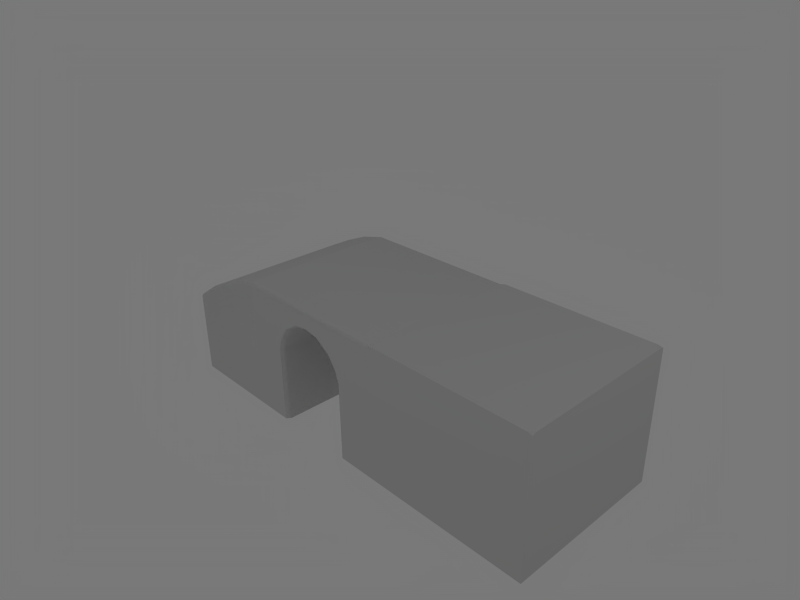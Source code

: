 # Source: Bridge.blend  (saved by Blender 2.49.0; exported with 4.5.12 LTS)
import bpy
from mathutils import Matrix  # noqa: F401  (used for matrix-valued properties, if any)

bpy.ops.wm.read_factory_settings(use_empty=True)
scene = bpy.context.scene
scene.name = 'Scene'

# ---- collections
col_collection_1 = bpy.data.collections.new('Collection 1'); scene.collection.children.link(col_collection_1)

# ---- materials (node trees are filled in below, after node groups)
mat_bridge = bpy.data.materials.new('Bridge')
mat_bridge.alpha_threshold = 0.0
mat_bridge.roughness = 0.5
mat_bridge.specular_intensity = 0.3195
mat_bridge.line_color = (0.0, 0.0, 0.0, 1.0)

# ---- material node trees

# ---- world
world_world = bpy.data.worlds.new('World'); scene.world = world_world
world_world.color = (0.4721, 0.4721, 0.4721)
world_world.use_sun_shadow = False
world_world.sun_shadow_jitter_overblur = 0.0
world_world.cycles.sampling_method = 'MANUAL'
world_world.cycles.sample_map_resolution = 256

# ---- cameras
cam_camera = bpy.data.cameras.new('Camera')
cam_camera.passepartout_alpha = 0.2
cam_camera.clip_end = 100.0
cam_camera.lens = 35.0
cam_camera.ortho_scale = 7.314
cam_camera.show_passepartout = False
cam_camera.show_safe_areas = True
cam_camera.dof.focus_distance = 0.0
cam_camera.dof.aperture_fstop = 128.0

# ---- lights
light_spot_001 = bpy.data.lights.new('Spot.001', 'POINT')
light_spot_001.transmission_factor = 0.0
light_spot_001.cutoff_distance = 30.0
light_spot_001.energy = 292.7
light_spot_001.shadow_buffer_clip_start = 1.001
light_spot_001.shadow_soft_size = 1.0
light_spot_001.shadow_maximum_resolution = 0.006
light_spot_001.use_absolute_resolution = True
light_spot_001.cycles.use_multiple_importance_sampling = False
light_spot = bpy.data.lights.new('Spot', 'POINT')
light_spot.transmission_factor = 0.0
light_spot.cutoff_distance = 30.0
light_spot.energy = 112.3
light_spot.shadow_buffer_clip_start = 1.001
light_spot.shadow_soft_size = 1.0
light_spot.shadow_maximum_resolution = 0.006
light_spot.use_absolute_resolution = True
light_spot.cycles.use_multiple_importance_sampling = False

# ---- meshes
me_bridge_start = bpy.data.meshes.new('Bridge_start')
me_bridge_start.from_pydata([(-0.2375, 0.3922, -2.282e-07), (-0.2375, 0.4113, -0.01864), (-0.2375, -0.3922, -2.282e-07), (-0.2375, -0.4113, -0.01864), (-0.2375, 0.4167, -1.336), (-0.2375, 0.4167, -0.0478), (-0.2375, -0.4167, -1.336), (-0.2375, -0.4167, -0.0478), (0.8886, 0.4167, -1.336), (0.8886, -0.4167, -1.336), (0.8886, 0.3922, 0.5956), (0.8886, 0.4113, 0.5777), (0.8886, -0.4113, 0.5777), (0.8886, -0.3922, 0.5956), (0.8886, -0.4167, 0.5486), (0.8886, 0.4167, 0.5486), (0.08411, 0.3922, 0.2171), (0.08411, -0.4167, 0.1701), (0.08411, 0.4113, 0.1993), (0.08411, -0.3922, 0.2171), (0.08411, -0.4113, 0.1993), (0.08411, 0.4167, -1.336), (0.08411, 0.4167, 0.1701), (0.08411, -0.4167, -1.336), (1.25, 0.4167, -1.336), (1.25, 0.3922, 0.6913), (1.25, -0.3922, 0.6913), (1.25, 0.4113, 0.6735), (1.25, -0.4113, 0.6735), (1.25, 0.4167, 0.6443), (1.25, -0.4167, 0.6443), (1.25, -0.4167, -1.336), (0.4863, 0.4167, -1.336), (0.4863, 0.3922, 0.4205), (0.4863, 0.4113, 0.4027), (0.4863, -0.4113, 0.4027), (0.4863, -0.3922, 0.4205), (0.4863, -0.4167, 0.3735), (0.4863, 0.4167, 0.3735), (0.4863, -0.4167, -1.336)], [], [(0, 2, 19, 16), (18, 22, 5, 1), (17, 20, 3, 7), (1, 0, 16, 18), (20, 19, 2, 3), (22, 21, 4, 5), (23, 17, 7, 6), (25, 10, 13, 26), (29, 15, 11, 27), (28, 12, 14, 30), (27, 11, 10, 25), (26, 13, 12, 28), (24, 8, 15, 29), (30, 14, 9, 31), (10, 33, 36, 13), (33, 16, 19, 36), (15, 38, 34, 11), (38, 22, 18, 34), (12, 35, 37, 14), (35, 20, 17, 37), (11, 34, 33, 10), (34, 18, 16, 33), (13, 36, 35, 12), (36, 19, 20, 35), (8, 32, 38, 15), (32, 21, 22, 38), (14, 37, 39, 9), (37, 17, 23, 39)])
me_bridge_start.polygons.foreach_set('use_smooth', [True] * 28)
_uv = me_bridge_start.uv_layers.new(name='UVTex')
_uv.uv.foreach_set('vector', [-0.3215, 2.872, -0.3215, 1.387, 0.004939, 1.388, 0.004922, 2.871, -0.005192, 2.917, -0.02186, 2.966, -0.3517, 2.966, -0.3332, 2.918, -0.02184, 1.293, -0.005175, 1.341, -0.3332, 1.34, -0.3517, 1.293, -0.3332, 2.918, -0.3215, 2.872, 0.004922, 2.871, -0.005192, 2.917, -0.005175, 1.341, 0.004939, 1.388, -0.3215, 1.387, -0.3332, 1.34, 1.852, -0.6023, 1.852, -1.999, 2.15, -1.999, 2.15, -0.8036, -0.3814, -1.999, -0.3814, -0.6022, -0.6786, -0.8036, -0.6786, -1.999, 1.659, 2.872, 1.24, 2.871, 1.24, 1.388, 1.659, 1.387, 1.645, 2.976, 1.222, 2.972, 1.233, 2.919, 1.654, 2.921, 1.654, 1.338, 1.233, 1.34, 1.222, 1.287, 1.645, 1.283, 1.654, 2.921, 1.233, 2.919, 1.24, 2.871, 1.659, 2.872, 1.659, 1.387, 1.24, 1.388, 1.233, 1.34, 1.654, 1.338, 0.7753, -1.999, 1.109, -1.999, 1.109, -0.2526, 0.7753, -0.1642, 0.6957, -0.1641, 0.3618, -0.2526, 0.3618, -1.999, 0.6957, -1.999, 1.24, 2.871, 0.7638, 2.871, 0.7482, 1.387, 1.24, 1.388, 0.7638, 2.871, 0.004922, 2.871, 0.004939, 1.388, 0.7482, 1.387, 1.222, 2.972, 0.755, 2.97, 0.7633, 2.919, 1.233, 2.919, 0.755, 2.97, -0.02186, 2.966, -0.005192, 2.917, 0.7633, 2.919, 1.233, 1.34, 0.7397, 1.34, 0.7256, 1.289, 1.222, 1.287, 0.7397, 1.34, -0.005175, 1.341, -0.02184, 1.293, 0.7256, 1.289, 1.233, 2.919, 0.7633, 2.919, 0.7638, 2.871, 1.24, 2.871, 0.7633, 2.919, -0.005192, 2.917, 0.004922, 2.871, 0.7638, 2.871, 1.24, 1.388, 0.7482, 1.387, 0.7397, 1.34, 1.233, 1.34, 0.7482, 1.387, 0.004939, 1.388, -0.005175, 1.341, 0.7397, 1.34, 1.109, -1.999, 1.481, -1.999, 1.481, -0.4144, 1.109, -0.2526, 1.481, -1.999, 1.852, -1.999, 1.852, -0.6023, 1.481, -0.4144, 0.3618, -0.2526, -0.009834, -0.4143, -0.00983, -1.999, 0.3618, -1.999, -0.009834, -0.4143, -0.3814, -0.6022, -0.3814, -1.999, -0.00983, -1.999])
_uv.active_render = True
_uv = me_bridge_start.uv_layers.new(name='UVTex.001')
_uv.uv.foreach_set('vector', [0.01243, 0.5061, 0.01244, 0.4387, 0.03944, 0.4387, 0.03944, 0.5061, 0.0259, 0.6504, 0.0124, 0.6503, 0.0124, 0.6453, 0.02591, 0.6453, 0.03944, 0.3644, 0.03944, 0.3669, 0.01244, 0.3669, 0.01244, 0.3644, 0.01241, 0.6409, 0.02591, 0.6409, 0.02591, 0.6453, 0.0124, 0.6453, 0.03944, 0.3691, 0.03944, 0.3713, 0.01244, 0.3713, 0.01244, 0.3691, 0.02573, 0.7847, 0.01222, 0.7847, 0.01228, 0.753, 0.02579, 0.753, 0.03932, 0.2434, 0.03935, 0.2592, 0.01235, 0.2593, 0.01232, 0.2434, 0.03944, 0.3713, 0.03944, 0.4387, 0.01244, 0.4387, 0.01244, 0.3713, 0.03941, 0.6504, 0.0259, 0.6504, 0.02591, 0.6453, 0.03942, 0.6454, 0.03944, 0.3618, 0.03944, 0.3644, 0.01244, 0.3644, 0.01244, 0.3619, 0.03942, 0.6454, 0.02591, 0.6453, 0.02591, 0.6409, 0.03942, 0.6409, 0.03944, 0.3669, 0.03944, 0.3691, 0.01244, 0.3691, 0.01244, 0.3669, 0.03884, 0.9854, 0.02573, 0.7847, 0.0259, 0.6504, 0.03941, 0.6504, 0.03929, 0.2275, 0.03932, 0.2434, 0.01232, 0.2434, 0.01229, 0.2276, 0.03944, 0.4387, 0.03944, 0.4724, 0.01243, 0.4724, 0.01244, 0.4387, 0.03944, 0.4724, 0.03944, 0.5061, 0.01243, 0.5061, 0.01243, 0.4724, 0.0259, 0.6504, 0.01915, 0.6504, 0.01916, 0.6453, 0.02591, 0.6453, 0.01915, 0.6504, 0.0124, 0.6503, 0.0124, 0.6453, 0.01916, 0.6453, 0.03944, 0.3644, 0.03944, 0.3656, 0.01244, 0.3656, 0.01244, 0.3644, 0.03944, 0.3656, 0.03944, 0.3669, 0.01244, 0.3669, 0.01244, 0.3656, 0.02591, 0.6453, 0.01916, 0.6453, 0.01916, 0.6409, 0.02591, 0.6409, 0.01916, 0.6453, 0.0124, 0.6453, 0.01241, 0.6409, 0.01916, 0.6409, 0.03944, 0.3691, 0.03944, 0.3702, 0.01244, 0.3702, 0.01244, 0.3691, 0.03944, 0.3702, 0.03944, 0.3713, 0.01244, 0.3713, 0.01244, 0.3702, 0.02573, 0.7847, 0.01856, 0.9854, 0.01908, 0.7213, 0.0259, 0.6504, 0.01856, 0.9854, 0.01222, 0.7847, 0.01228, 0.753, 0.01908, 0.7213, 0.03932, 0.2434, 0.03933, 0.2513, 0.01234, 0.2514, 0.01232, 0.2434, 0.03933, 0.2513, 0.03935, 0.2592, 0.01235, 0.2593, 0.01234, 0.2514])
me_bridge_start.materials.append(mat_bridge)
me_bridge_start.use_remesh_preserve_volume = False
me_bridge_start.use_remesh_preserve_attributes = False
me_bridge_start.use_mirror_vertex_groups = False
me_bridge_start.update()
me_bridge_mid = bpy.data.meshes.new('Bridge_mid')
me_bridge_mid.from_pydata([(0.4583, -0.4167, 0.2248), (0.4583, 0.4167, 0.2248), (-0.4583, -0.4167, 0.2248), (-0.4583, 0.4167, 0.2248), (0.7238, -0.4113, 0.6735), (0.7238, 0.4113, 0.6735), (-0.7238, -0.4113, 0.6735), (-0.7238, 0.4113, 0.6735), (0.0, -0.4167, 0.4146), (0.0, 0.4167, 0.4146), (0.0, -0.4113, 0.6735), (0.0, 0.4113, 0.6735), (1.09, -0.4113, 0.6735), (1.09, 0.4113, 0.6735), (-1.09, -0.4113, 0.6735), (-1.09, 0.4113, 0.6735), (1.09, -0.4167, 0.2248), (1.09, 0.4167, 0.2248), (-1.09, -0.4167, 0.2248), (-1.09, 0.4167, 0.2248), (1.09, -0.4167, -0.1502), (1.09, 0.4167, -0.1502), (-1.09, -0.4167, -0.1502), (-1.09, 0.4167, -0.1502), (0.648, -0.4167, -0.1502), (0.648, 0.4167, -0.1502), (-0.648, -0.4167, -0.1502), (-0.648, 0.4167, -0.1502), (0.2192, -0.4167, 0.3811), (0.2192, 0.4167, 0.3811), (-0.2192, -0.4167, 0.3811), (-0.2192, 0.4167, 0.3811), (0.292, -0.4113, 0.6735), (0.292, 0.4113, 0.6735), (-0.292, -0.4113, 0.6735), (-0.292, 0.4113, 0.6735), (1.09, -0.4167, 0.03733), (1.09, 0.4167, 0.03733), (-1.09, -0.4167, 0.03733), (-1.09, 0.4167, 0.03733), (0.5877, -0.4167, 0.03733), (0.5877, 0.4167, 0.03733), (-0.5877, -0.4167, 0.03733), (-0.5877, 0.4167, 0.03733), (1.25, -0.4167, 0.03733), (1.25, 0.4167, 0.03733), (-1.25, -0.4167, 0.03733), (-1.25, 0.4167, 0.03733), (1.25, -0.4167, -0.1502), (1.25, 0.4167, -0.1502), (-1.25, -0.4167, -0.1502), (-1.25, 0.4167, -0.1502), (1.25, -0.4167, 0.2248), (1.25, 0.4167, 0.2248), (-1.25, -0.4167, 0.2248), (-1.25, 0.4167, 0.2248), (1.25, -0.4113, 0.6735), (1.25, 0.4113, 0.6735), (-1.25, -0.4113, 0.6735), (-1.25, 0.4113, 0.6735), (0.4167, 0.3922, 0.2248), (-0.4167, -0.3922, 0.2248), (-0.4167, 0.3922, 0.2248), (0.7238, 0.3922, 0.6913), (-0.7238, -0.3922, 0.6913), (-0.7238, 0.3922, 0.6913), (0.0, 0.3922, 0.3795), (0.0, -0.3922, 0.6913), (0.0, 0.3922, 0.6913), (1.09, -0.3922, 0.6913), (1.09, 0.3922, 0.6913), (-1.09, 0.3922, 0.6913), (0.6063, -0.3922, -0.1502), (0.6063, 0.3922, -0.1502), (-0.6063, -0.3922, -0.1502), (-0.6063, 0.3922, -0.1502), (0.2083, -0.3922, 0.3438), (0.2083, 0.3922, 0.3438), (-0.2083, -0.3922, 0.3438), (-0.2083, 0.3922, 0.3438), (0.292, -0.3922, 0.6913), (0.292, 0.3922, 0.6913), (-0.292, 0.3922, 0.6913), (0.546, -0.3922, 0.03733), (0.546, 0.3922, 0.03733), (-0.546, -0.3922, 0.03733), (-0.546, 0.3922, 0.03733), (1.25, -0.3922, 0.6913), (1.25, 0.3922, 0.6913), (-1.25, 0.3922, 0.6913), (0.7238, -0.4167, 0.6443), (0.7238, 0.4167, 0.6443), (-0.7238, -0.4167, 0.6443), (-0.7238, 0.4167, 0.6443), (0.0, -0.4167, 0.6544), (0.0, 0.4167, 0.6544), (1.09, -0.4167, 0.6443), (1.09, 0.4167, 0.6443), (-1.09, -0.4167, 0.6443), (-1.09, 0.4167, 0.6443), (0.292, -0.4167, 0.652), (0.292, 0.4167, 0.652), (-0.292, -0.4167, 0.652), (-0.292, 0.4167, 0.652), (1.25, -0.4167, 0.6443), (1.25, 0.4167, 0.6443), (-1.25, -0.4167, 0.6443), (-1.25, 0.4167, 0.6443), (0.6509, -0.4167, -1.336), (0.6509, 0.4167, -1.336), (-0.6509, -0.4167, -1.336), (-0.6509, 0.4167, -1.336), (1.09, -0.4167, -1.336), (1.09, 0.4167, -1.336), (-1.09, -0.4167, -1.336), (-1.09, 0.4167, -1.336), (1.25, -0.4167, -1.336), (1.25, 0.4167, -1.336), (-1.25, -0.4167, -1.336), (-1.25, 0.4167, -1.336), (0.6093, -0.3922, -1.336), (0.6093, 0.3922, -1.336), (-0.6093, -0.3922, -1.336), (-0.6093, 0.3922, -1.336), (0.9002, -0.4167, -0.1502), (0.9002, 0.4167, -0.1502), (-0.9002, -0.4167, -0.1502), (-0.9002, 0.4167, -0.1502), (0.87, -0.4167, 0.03733), (0.87, 0.4167, 0.03733), (-0.87, -0.4167, 0.03733), (-0.87, 0.4167, 0.03733), (0.7381, -0.4167, 0.3297), (0.7381, 0.4167, 0.3297), (-0.7381, -0.4167, 0.3297), (-0.7381, 0.4167, 0.3297), (0.0, -0.4167, 0.5345), (0.0, 0.4167, 0.5345), (0.2607, -0.4167, 0.5166), (0.2607, 0.4167, 0.5166), (-0.2607, -0.4167, 0.5166), (-0.2607, 0.4167, 0.5166), (0.9017, -0.4167, -1.336), (0.9017, 0.4167, -1.336), (-0.9017, -0.4167, -1.336), (-0.9017, 0.4167, -1.336), (0.6572, -0.4167, -0.1502), (0.6572, 0.4167, -0.1502), (-0.6572, -0.4167, -0.1502), (-0.6572, 0.4167, -0.1502), (0.5999, -0.4167, 0.03733), (0.5999, 0.4167, 0.03733), (-0.5999, -0.4167, 0.03733), (-0.5999, 0.4167, 0.03733), (0.4704, -0.4167, 0.2353), (0.4704, 0.4167, 0.2353), (-0.4704, -0.4167, 0.2353), (-0.4704, 0.4167, 0.2353), (0.0, -0.4167, 0.4265), (0.0, 0.4167, 0.4265), (0.2228, -0.4167, 0.3946), (0.2228, 0.4167, 0.3946), (-0.2228, -0.4167, 0.3946), (-0.2228, 0.4167, 0.3946), (0.6601, -0.4167, -1.336), (0.6601, 0.4167, -1.336), (-0.6601, -0.4167, -1.336), (-0.6601, 0.4167, -1.336), (0.7238, -0.3922, 0.6913), (-1.09, -0.3922, 0.6913), (-0.292, -0.3922, 0.6913), (-1.25, -0.3922, 0.6913), (0.4167, -0.3922, 0.2248), (0.0, -0.3922, 0.3795)], [], [(36, 20, 48, 44), (49, 21, 37, 45), (50, 22, 38, 46), (39, 23, 51, 47), (16, 36, 44, 52), (45, 37, 17, 53), (46, 38, 18, 54), (19, 39, 47, 55), (168, 4, 12, 69), (13, 5, 63, 70), (14, 6, 64, 169), (65, 7, 15, 71), (172, 0, 28, 76), (29, 1, 60, 77), (30, 2, 61, 78), (62, 3, 31, 79), (8, 173, 76, 28), (77, 66, 9, 29), (78, 173, 8, 30), (9, 66, 79, 31), (80, 32, 4, 168), (5, 33, 81, 63), (6, 34, 170, 64), (82, 35, 7, 65), (67, 10, 32, 80), (33, 11, 68, 81), (34, 10, 67, 170), (68, 11, 35, 82), (0, 172, 83, 40), (84, 60, 1, 41), (85, 61, 2, 42), (3, 62, 86, 43), (72, 24, 40, 83), (41, 25, 73, 84), (42, 26, 74, 85), (75, 27, 43, 86), (69, 12, 56, 87), (57, 13, 70, 88), (58, 14, 169, 171), (71, 15, 59, 89), (4, 90, 96, 12), (97, 91, 5, 13), (98, 92, 6, 14), (7, 93, 99, 15), (32, 100, 90, 4), (91, 101, 33, 5), (92, 102, 34, 6), (35, 103, 93, 7), (10, 94, 100, 32), (101, 95, 11, 33), (102, 94, 10, 34), (11, 95, 103, 35), (12, 96, 104, 56), (105, 97, 13, 57), (106, 98, 14, 58), (15, 99, 107, 59), (96, 16, 52, 104), (53, 17, 97, 105), (54, 18, 98, 106), (99, 19, 55, 107), (20, 112, 116, 48), (117, 113, 21, 49), (118, 114, 22, 50), (23, 115, 119, 51), (72, 120, 108, 24), (109, 121, 73, 25), (110, 122, 74, 26), (75, 123, 111, 27), (128, 36, 16, 132), (17, 37, 129, 133), (18, 38, 130, 134), (131, 39, 19, 135), (124, 20, 36, 128), (37, 21, 125, 129), (38, 22, 126, 130), (127, 23, 39, 131), (100, 138, 132, 90), (133, 139, 101, 91), (134, 140, 102, 92), (103, 141, 135, 93), (94, 136, 138, 100), (139, 137, 95, 101), (140, 136, 94, 102), (95, 137, 141, 103), (142, 112, 20, 124), (21, 113, 143, 125), (22, 114, 144, 126), (145, 115, 23, 127), (154, 0, 40, 150), (41, 1, 155, 151), (42, 2, 156, 152), (157, 3, 43, 153), (150, 128, 132, 154), (133, 129, 151, 155), (134, 130, 152, 156), (153, 131, 135, 157), (24, 146, 150, 40), (151, 147, 25, 41), (152, 148, 26, 42), (27, 149, 153, 43), (146, 124, 128, 150), (129, 125, 147, 151), (130, 126, 148, 152), (149, 127, 131, 153), (138, 160, 154, 132), (155, 161, 139, 133), (156, 162, 140, 134), (141, 163, 157, 135), (0, 154, 160, 28), (161, 155, 1, 29), (162, 156, 2, 30), (3, 157, 163, 31), (136, 158, 160, 138), (161, 159, 137, 139), (162, 158, 136, 140), (137, 159, 163, 141), (158, 8, 28, 160), (29, 9, 159, 161), (30, 8, 158, 162), (159, 9, 31, 163), (108, 164, 146, 24), (147, 165, 109, 25), (148, 166, 110, 26), (111, 167, 149, 27), (164, 142, 124, 146), (125, 143, 165, 147), (126, 144, 166, 148), (167, 145, 127, 149), (90, 132, 16, 96), (17, 133, 91, 97), (18, 134, 92, 98), (93, 135, 19, 99), (70, 63, 168, 69), (64, 65, 71, 169), (63, 81, 80, 168), (170, 82, 65, 64), (81, 68, 67, 80), (67, 68, 82, 170), (88, 70, 69, 87), (169, 71, 89, 171), (77, 60, 172, 76), (61, 62, 79, 78), (76, 173, 66, 77), (66, 173, 78, 79), (60, 84, 83, 172), (85, 86, 62, 61), (84, 73, 72, 83), (74, 75, 86, 85), (73, 121, 120, 72), (122, 123, 75, 74)])
me_bridge_mid.polygons.foreach_set('use_smooth', [True] * 150)
_uv = me_bridge_mid.uv_layers.new(name='UVTex')
_uv.uv.foreach_set('vector', [1.011, -1.226, 1.012, -1.399, 1.159, -1.399, 1.159, -1.226, 1.159, 1.648, 1.011, 1.649, 1.011, 1.475, 1.158, 1.475, -1.156, -1.4, -1.008, -1.4, -1.008, -1.227, -1.156, -1.227, -1.008, 1.476, -1.009, 1.649, -1.157, 1.649, -1.156, 1.475, 1.011, -1.053, 1.011, -1.226, 1.159, -1.226, 1.159, -1.053, 1.158, 1.475, 1.011, 1.475, 1.01, 1.302, 1.158, 1.302, -1.156, -1.227, -1.008, -1.227, -1.008, -1.053, -1.156, -1.053, -1.008, 1.302, -1.008, 1.476, -1.156, 1.475, -1.156, 1.302, 0.6713, -0.6134, 0.6713, -0.6376, 1.01, -0.6373, 1.01, -0.6132, 1.01, 0.8864, 0.6711, 0.8865, 0.6711, 0.8623, 1.01, 0.8623, -1.008, -0.6378, -0.6685, -0.6379, -0.6685, -0.6137, -1.008, -0.6137, -0.6686, 0.8623, -0.6686, 0.8864, -1.008, 0.8863, -1.008, 0.8621, 0.3819, -1.06, 0.4259, -1.054, 0.2044, -0.9091, 0.1921, -0.9495, 0.2041, 1.158, 0.4255, 1.303, 0.3814, 1.309, 0.1918, 1.198, -0.2014, -0.9093, -0.4229, -1.054, -0.3788, -1.061, -0.189, -0.9497, -0.3788, 1.309, -0.4229, 1.303, -0.2014, 1.158, -0.1891, 1.198, 0.001536, -0.8781, 0.001552, -0.9174, 0.1921, -0.9495, 0.2044, -0.9091, 0.1918, 1.198, 0.001375, 1.166, 0.001368, 1.127, 0.2041, 1.158, -0.189, -0.9497, 0.001552, -0.9174, 0.001536, -0.8781, -0.2014, -0.9093, 0.001368, 1.127, 0.001375, 1.166, -0.1891, 1.198, -0.2014, 1.158, 0.2717, -0.6136, 0.2718, -0.6378, 0.6713, -0.6376, 0.6713, -0.6134, 0.6711, 0.8865, 0.2716, 0.8865, 0.2716, 0.8623, 0.6711, 0.8623, -0.6685, -0.6379, -0.2689, -0.6379, -0.2689, -0.6137, -0.6685, -0.6137, -0.2689, 0.8623, -0.2689, 0.8865, -0.6686, 0.8864, -0.6686, 0.8623, 0.001451, -0.6137, 0.001458, -0.6378, 0.2718, -0.6378, 0.2717, -0.6136, 0.2716, 0.8865, 0.001348, 0.8864, 0.001345, 0.8623, 0.2716, 0.8623, -0.2689, -0.6379, 0.001458, -0.6378, 0.001451, -0.6137, -0.2689, -0.6137, 0.001345, 0.8623, 0.001348, 0.8864, -0.2689, 0.8865, -0.2689, 0.8623, 0.4259, -1.054, 0.3819, -1.06, 0.5019, -1.23, 0.5463, -1.227, 0.5013, 1.479, 0.3814, 1.309, 0.4255, 1.303, 0.5456, 1.476, -0.4988, -1.231, -0.3788, -1.061, -0.4229, -1.054, -0.5431, -1.227, -0.4229, 1.303, -0.3788, 1.309, -0.4987, 1.479, -0.5431, 1.476, 0.5578, -1.402, 0.6024, -1.4, 0.5463, -1.227, 0.5019, -1.23, 0.5456, 1.476, 0.6016, 1.649, 0.557, 1.65, 0.5013, 1.479, -0.5431, -1.227, -0.5992, -1.401, -0.5546, -1.402, -0.4988, -1.231, -0.5545, 1.651, -0.5991, 1.65, -0.5431, 1.476, -0.4987, 1.479, 1.01, -0.6132, 1.01, -0.6373, 1.158, -0.6372, 1.158, -0.6131, 1.158, 0.8864, 1.01, 0.8864, 1.01, 0.8623, 1.158, 0.8623, -1.155, -0.6378, -1.008, -0.6378, -1.008, -0.6137, -1.155, -0.6137, -1.008, 0.8621, -1.008, 0.8863, -1.156, 0.8862, -1.156, 0.862, 0.6713, -0.6376, 0.6713, -0.6651, 1.01, -0.6648, 1.01, -0.6373, 1.01, 0.9139, 0.6711, 0.914, 0.6711, 0.8865, 1.01, 0.8864, -1.008, -0.6652, -0.6685, -0.6654, -0.6685, -0.6379, -1.008, -0.6378, -0.6686, 0.8864, -0.6686, 0.9139, -1.008, 0.9137, -1.008, 0.8863, 0.2718, -0.6378, 0.2718, -0.6583, 0.6713, -0.6651, 0.6713, -0.6376, 0.6711, 0.914, 0.2716, 0.907, 0.2716, 0.8865, 0.6711, 0.8865, -0.6685, -0.6654, -0.2689, -0.6584, -0.2689, -0.6379, -0.6685, -0.6379, -0.2689, 0.8865, -0.2689, 0.907, -0.6686, 0.9139, -0.6686, 0.8864, 0.001458, -0.6378, 0.001464, -0.6562, 0.2718, -0.6583, 0.2718, -0.6378, 0.2716, 0.907, 0.001351, 0.9048, 0.001348, 0.8864, 0.2716, 0.8865, -0.2689, -0.6584, 0.001464, -0.6562, 0.001458, -0.6378, -0.2689, -0.6379, 0.001348, 0.8864, 0.001351, 0.9048, -0.2689, 0.907, -0.2689, 0.8865, 1.01, -0.6373, 1.01, -0.6648, 1.158, -0.6646, 1.158, -0.6372, 1.158, 0.9138, 1.01, 0.9139, 1.01, 0.8864, 1.158, 0.8864, -1.155, -0.6652, -1.008, -0.6652, -1.008, -0.6378, -1.155, -0.6378, -1.008, 0.8863, -1.008, 0.9137, -1.156, 0.9136, -1.156, 0.8862, 1.01, -0.6648, 1.011, -1.053, 1.159, -1.053, 1.158, -0.6646, 1.158, 1.302, 1.01, 1.302, 1.01, 0.9139, 1.158, 0.9138, -1.156, -1.053, -1.008, -1.053, -1.008, -0.6652, -1.155, -0.6652, -1.008, 0.9137, -1.008, 1.302, -1.156, 1.302, -1.156, 0.9136, 1.012, -1.399, 1.015, -2.496, 1.162, -2.495, 1.159, -1.399, 1.161, 2.745, 1.013, 2.745, 1.011, 1.649, 1.159, 1.648, -1.159, -2.497, -1.011, -2.497, -1.008, -1.4, -1.156, -1.4, -1.009, 1.649, -1.011, 2.747, -1.159, 2.747, -1.157, 1.649, 0.5578, -1.402, 0.5639, -2.497, 0.6085, -2.497, 0.6024, -1.4, 0.6065, 2.746, 0.5619, 2.746, 0.557, 1.65, 0.6016, 1.649, -0.6049, -2.498, -0.5602, -2.498, -0.5546, -1.402, -0.5992, -1.401, -0.5545, 1.651, -0.5595, 2.748, -0.6042, 2.748, -0.5991, 1.65, 0.8075, -1.227, 1.011, -1.226, 1.011, -1.053, 0.6849, -0.9562, 1.01, 1.302, 1.011, 1.475, 0.8069, 1.476, 0.6845, 1.205, -1.008, -1.053, -1.008, -1.227, -0.8045, -1.227, -0.682, -0.9567, -0.8046, 1.476, -1.008, 1.476, -1.008, 1.302, -0.6821, 1.205, 0.8357, -1.4, 1.012, -1.399, 1.011, -1.226, 0.8075, -1.227, 1.011, 1.475, 1.011, 1.649, 0.835, 1.649, 0.8069, 1.476, -1.008, -1.227, -1.008, -1.4, -0.8327, -1.401, -0.8045, -1.227, -0.8327, 1.649, -1.009, 1.649, -1.008, 1.476, -0.8046, 1.476, 0.2718, -0.6583, 0.2428, -0.7837, 0.6849, -0.9562, 0.6713, -0.6651, 0.6845, 1.205, 0.2426, 1.032, 0.2716, 0.907, 0.6711, 0.914, -0.682, -0.9567, -0.2398, -0.7839, -0.2689, -0.6584, -0.6685, -0.6654, -0.2689, 0.907, -0.2399, 1.032, -0.6821, 1.205, -0.6686, 0.9139, 0.001464, -0.6562, 0.001498, -0.7672, 0.2428, -0.7837, 0.2718, -0.6583, 0.2426, 1.032, 0.001357, 1.016, 0.001351, 0.9048, 0.2716, 0.907, -0.2398, -0.7839, 0.001498, -0.7672, 0.001464, -0.6562, -0.2689, -0.6584, 0.001351, 0.9048, 0.001357, 1.016, -0.2399, 1.032, -0.2689, 0.907, 0.8403, -2.496, 1.015, -2.496, 1.012, -1.399, 0.8357, -1.4, 1.011, 1.649, 1.013, 2.745, 0.8384, 2.746, 0.835, 1.649, -1.008, -1.4, -1.011, -2.497, -0.8368, -2.497, -0.8327, -1.401, -0.8363, 2.748, -1.011, 2.747, -1.009, 1.649, -0.8327, 1.649, 0.4371, -1.044, 0.4259, -1.054, 0.5463, -1.227, 0.5576, -1.227, 0.5456, 1.476, 0.4255, 1.303, 0.4367, 1.293, 0.5569, 1.476, -0.5431, -1.227, -0.4229, -1.054, -0.4341, -1.044, -0.5545, -1.228, -0.4341, 1.293, -0.4229, 1.303, -0.5431, 1.476, -0.5544, 1.476, 0.5576, -1.227, 0.8075, -1.227, 0.6849, -0.9562, 0.4371, -1.044, 0.6845, 1.205, 0.8069, 1.476, 0.5569, 1.476, 0.4367, 1.293, -0.682, -0.9567, -0.8045, -1.227, -0.5545, -1.228, -0.4341, -1.044, -0.5544, 1.476, -0.8046, 1.476, -0.6821, 1.205, -0.4341, 1.293, 0.6024, -1.4, 0.611, -1.4, 0.5576, -1.227, 0.5463, -1.227, 0.5569, 1.476, 0.6102, 1.649, 0.6016, 1.649, 0.5456, 1.476, -0.5545, -1.228, -0.6078, -1.401, -0.5992, -1.401, -0.5431, -1.227, -0.5991, 1.65, -0.6077, 1.65, -0.5544, 1.476, -0.5431, 1.476, 0.611, -1.4, 0.8357, -1.4, 0.8075, -1.227, 0.5576, -1.227, 0.8069, 1.476, 0.835, 1.649, 0.6102, 1.649, 0.5569, 1.476, -0.8045, -1.227, -0.8327, -1.401, -0.6078, -1.401, -0.5545, -1.228, -0.6077, 1.65, -0.8327, 1.649, -0.8046, 1.476, -0.5544, 1.476, 0.2428, -0.7837, 0.2078, -0.8966, 0.4371, -1.044, 0.6849, -0.9562, 0.4367, 1.293, 0.2075, 1.145, 0.2426, 1.032, 0.6845, 1.205, -0.4341, -1.044, -0.2047, -0.8968, -0.2398, -0.7839, -0.682, -0.9567, -0.2399, 1.032, -0.2048, 1.145, -0.4341, 1.293, -0.6821, 1.205, 0.4259, -1.054, 0.4371, -1.044, 0.2078, -0.8966, 0.2044, -0.9091, 0.2075, 1.145, 0.4367, 1.293, 0.4255, 1.303, 0.2041, 1.158, -0.2047, -0.8968, -0.4341, -1.044, -0.4229, -1.054, -0.2014, -0.9093, -0.4229, 1.303, -0.4341, 1.293, -0.2048, 1.145, -0.2014, 1.158, 0.001498, -0.7672, 0.001532, -0.867, 0.2078, -0.8966, 0.2428, -0.7837, 0.2075, 1.145, 0.001367, 1.116, 0.001357, 1.016, 0.2426, 1.032, -0.2047, -0.8968, 0.001532, -0.867, 0.001498, -0.7672, -0.2398, -0.7839, 0.001357, 1.016, 0.001367, 1.116, -0.2048, 1.145, -0.2399, 1.032, 0.001532, -0.867, 0.001536, -0.8781, 0.2044, -0.9091, 0.2078, -0.8966, 0.2041, 1.158, 0.001368, 1.127, 0.001367, 1.116, 0.2075, 1.145, -0.2014, -0.9093, 0.001536, -0.8781, 0.001532, -0.867, -0.2047, -0.8968, 0.001367, 1.116, 0.001368, 1.127, -0.2014, 1.158, -0.2048, 1.145, 0.6085, -2.497, 0.6169, -2.497, 0.611, -1.4, 0.6024, -1.4, 0.6102, 1.649, 0.6149, 2.746, 0.6065, 2.746, 0.6016, 1.649, -0.6078, -1.401, -0.6133, -2.498, -0.6049, -2.498, -0.5992, -1.401, -0.6042, 2.748, -0.6126, 2.748, -0.6077, 1.65, -0.5991, 1.65, 0.6169, -2.497, 0.8403, -2.496, 0.8357, -1.4, 0.611, -1.4, 0.835, 1.649, 0.8384, 2.746, 0.6149, 2.746, 0.6102, 1.649, -0.8327, -1.401, -0.8368, -2.497, -0.6133, -2.498, -0.6078, -1.401, -0.6126, 2.748, -0.8363, 2.748, -0.8327, 1.649, -0.6077, 1.65, 0.6713, -0.6651, 0.6849, -0.9562, 1.011, -1.053, 1.01, -0.6648, 1.01, 1.302, 0.6845, 1.205, 0.6711, 0.914, 1.01, 0.9139, -1.008, -1.053, -0.682, -0.9567, -0.6685, -0.6654, -1.008, -0.6652, -0.6686, 0.9139, -0.6821, 1.205, -1.008, 1.302, -1.008, 0.9137, 1.01, 0.8623, 0.6711, 0.8623, 0.6713, -0.6134, 1.01, -0.6132, -0.6685, -0.6137, -0.6686, 0.8623, -1.008, 0.8621, -1.008, -0.6137, 0.6711, 0.8623, 0.2716, 0.8623, 0.2717, -0.6136, 0.6713, -0.6134, -0.2689, -0.6137, -0.2689, 0.8623, -0.6686, 0.8623, -0.6685, -0.6137, 0.2716, 0.8623, 0.001345, 0.8623, 0.001451, -0.6137, 0.2717, -0.6136, 0.001451, -0.6137, 0.001345, 0.8623, -0.2689, 0.8623, -0.2689, -0.6137, 1.158, 0.8623, 1.01, 0.8623, 1.01, -0.6132, 1.158, -0.6131, -1.008, -0.6137, -1.008, 0.8621, -1.156, 0.862, -1.155, -0.6137, 1.362, 0.07807, 1.362, -0.1212, 3.002, -0.1212, 3.002, 0.07808, 3.002, 0.6286, 1.362, 0.6286, 1.362, 0.4293, 3.002, 0.4293, 3.002, 0.07808, 3.002, 0.2537, 1.362, 0.2537, 1.362, 0.07807, 1.362, 0.2537, 3.002, 0.2537, 3.002, 0.4293, 1.362, 0.4293, 1.362, -0.1212, 1.362, -0.2372, 3.002, -0.2372, 3.002, -0.1212, 3.002, 0.7415, 1.362, 0.7415, 1.362, 0.6286, 3.002, 0.6286, 1.362, -0.2372, 1.362, -0.4061, 3.002, -0.4061, 3.002, -0.2372, 3.002, 0.9147, 1.362, 0.9147, 1.362, 0.7415, 3.002, 0.7415, 1.362, -0.4061, 1.362, -1.474, 3.002, -1.474, 3.002, -0.4061, 3.002, 1.966, 1.362, 1.966, 1.362, 0.9147, 3.002, 0.9147])
_uv.active_render = True
_uv = me_bridge_mid.uv_layers.new(name='UVTex.001')
_uv.uv.foreach_set('vector', [0.4083, 0.2594, 0.4084, 0.2277, 0.4354, 0.2278, 0.4353, 0.2594, 0.4353, 0.7846, 0.4083, 0.7847, 0.4082, 0.753, 0.4352, 0.753, 0.01229, 0.2276, 0.03929, 0.2275, 0.03935, 0.2592, 0.01235, 0.2593, 0.0393, 0.753, 0.03925, 0.7848, 0.01222, 0.7847, 0.01228, 0.753, 0.4083, 0.291, 0.4083, 0.2594, 0.4353, 0.2594, 0.4353, 0.2911, 0.4352, 0.753, 0.4082, 0.753, 0.4082, 0.7213, 0.4352, 0.7213, 0.01235, 0.2593, 0.03935, 0.2592, 0.03939, 0.2909, 0.01239, 0.291, 0.03934, 0.7213, 0.0393, 0.753, 0.01228, 0.753, 0.01232, 0.7213, 0.3462, 0.3713, 0.3462, 0.3669, 0.4082, 0.3669, 0.4082, 0.3714, 0.4082, 0.6454, 0.3462, 0.6454, 0.3462, 0.641, 0.4082, 0.641, 0.03944, 0.3669, 0.1014, 0.3668, 0.1014, 0.3713, 0.03944, 0.3713, 0.1014, 0.641, 0.1014, 0.6454, 0.03942, 0.6454, 0.03942, 0.6409, 0.2934, 0.2897, 0.3014, 0.2908, 0.2609, 0.3173, 0.2587, 0.3099, 0.2609, 0.695, 0.3013, 0.7214, 0.2933, 0.7226, 0.2586, 0.7023, 0.1868, 0.3172, 0.1463, 0.2908, 0.1544, 0.2896, 0.189, 0.3099, 0.1544, 0.7226, 0.1463, 0.7214, 0.1868, 0.695, 0.189, 0.7024, 0.2239, 0.323, 0.2239, 0.3158, 0.2587, 0.3099, 0.2609, 0.3173, 0.2586, 0.7023, 0.2238, 0.6965, 0.2238, 0.6893, 0.2609, 0.695, 0.189, 0.3099, 0.2239, 0.3158, 0.2239, 0.323, 0.1868, 0.3172, 0.2238, 0.6893, 0.2238, 0.6965, 0.189, 0.7024, 0.1868, 0.695, 0.2732, 0.3713, 0.2732, 0.3669, 0.3462, 0.3669, 0.3462, 0.3713, 0.3462, 0.6454, 0.2732, 0.6454, 0.2732, 0.641, 0.3462, 0.641, 0.1014, 0.3668, 0.1744, 0.3668, 0.1744, 0.3713, 0.1014, 0.3713, 0.1744, 0.641, 0.1744, 0.6454, 0.1014, 0.6454, 0.1014, 0.641, 0.2238, 0.3713, 0.2238, 0.3669, 0.2732, 0.3669, 0.2732, 0.3713, 0.2732, 0.6454, 0.2238, 0.6454, 0.2238, 0.641, 0.2732, 0.641, 0.1744, 0.3668, 0.2238, 0.3669, 0.2238, 0.3713, 0.1744, 0.3713, 0.2238, 0.641, 0.2238, 0.6454, 0.1744, 0.6454, 0.1744, 0.641, 0.3014, 0.2908, 0.2934, 0.2897, 0.3153, 0.2586, 0.3234, 0.2592, 0.3152, 0.7537, 0.2933, 0.7226, 0.3013, 0.7214, 0.3233, 0.7531, 0.1324, 0.2585, 0.1544, 0.2896, 0.1463, 0.2908, 0.1243, 0.2591, 0.1463, 0.7214, 0.1544, 0.7226, 0.1324, 0.7537, 0.1243, 0.7531, 0.3255, 0.2273, 0.3337, 0.2275, 0.3234, 0.2592, 0.3153, 0.2586, 0.3233, 0.7531, 0.3335, 0.7848, 0.3254, 0.785, 0.3152, 0.7537, 0.1243, 0.2591, 0.1141, 0.2274, 0.1222, 0.2272, 0.1324, 0.2585, 0.1223, 0.7851, 0.1141, 0.7849, 0.1243, 0.7531, 0.1324, 0.7537, 0.4082, 0.3714, 0.4082, 0.3669, 0.4352, 0.367, 0.4352, 0.3714, 0.4352, 0.6454, 0.4082, 0.6454, 0.4082, 0.641, 0.4352, 0.641, 0.01244, 0.3669, 0.03944, 0.3669, 0.03944, 0.3713, 0.01244, 0.3713, 0.03942, 0.6409, 0.03942, 0.6454, 0.0124, 0.6453, 0.01241, 0.6409, 0.3462, 0.3669, 0.3463, 0.3619, 0.4082, 0.3619, 0.4082, 0.3669, 0.4082, 0.6504, 0.3462, 0.6504, 0.3462, 0.6454, 0.4082, 0.6454, 0.03944, 0.3618, 0.1014, 0.3618, 0.1014, 0.3668, 0.03944, 0.3669, 0.1014, 0.6454, 0.1014, 0.6504, 0.03941, 0.6504, 0.03942, 0.6454, 0.2732, 0.3669, 0.2732, 0.3631, 0.3463, 0.3619, 0.3462, 0.3669, 0.3462, 0.6504, 0.2732, 0.6491, 0.2732, 0.6454, 0.3462, 0.6454, 0.1014, 0.3618, 0.1744, 0.3631, 0.1744, 0.3668, 0.1014, 0.3668, 0.1744, 0.6454, 0.1744, 0.6491, 0.1014, 0.6504, 0.1014, 0.6454, 0.2238, 0.3669, 0.2238, 0.3635, 0.2732, 0.3631, 0.2732, 0.3669, 0.2732, 0.6491, 0.2238, 0.6487, 0.2238, 0.6454, 0.2732, 0.6454, 0.1744, 0.3631, 0.2238, 0.3635, 0.2238, 0.3669, 0.1744, 0.3668, 0.2238, 0.6454, 0.2238, 0.6487, 0.1744, 0.6491, 0.1744, 0.6454, 0.4082, 0.3669, 0.4082, 0.3619, 0.4352, 0.362, 0.4352, 0.367, 0.4352, 0.6504, 0.4082, 0.6504, 0.4082, 0.6454, 0.4352, 0.6454, 0.01244, 0.3619, 0.03944, 0.3618, 0.03944, 0.3669, 0.01244, 0.3669, 0.03942, 0.6454, 0.03941, 0.6504, 0.0124, 0.6503, 0.0124, 0.6453, 0.4082, 0.3619, 0.4083, 0.291, 0.4353, 0.2911, 0.4352, 0.362, 0.4352, 0.7213, 0.4082, 0.7213, 0.4082, 0.6504, 0.4352, 0.6504, 0.01239, 0.291, 0.03939, 0.2909, 0.03944, 0.3618, 0.01244, 0.3619, 0.03941, 0.6504, 0.03934, 0.7213, 0.01232, 0.7213, 0.0124, 0.6503, 0.4084, 0.2277, 0.409, 0.02736, 0.436, 0.02744, 0.4354, 0.2278, 0.4356, 0.985, 0.4086, 0.9851, 0.4083, 0.7847, 0.4353, 0.7846, 0.0118, 0.02721, 0.0388, 0.02714, 0.03929, 0.2275, 0.01229, 0.2276, 0.03925, 0.7848, 0.03884, 0.9854, 0.0118, 0.9854, 0.01222, 0.7847, 0.3255, 0.2273, 0.3266, 0.02712, 0.3348, 0.02715, 0.3337, 0.2275, 0.3344, 0.9852, 0.3262, 0.9852, 0.3254, 0.785, 0.3335, 0.7848, 0.113, 0.02695, 0.1212, 0.02693, 0.1222, 0.2272, 0.1141, 0.2274, 0.1223, 0.7851, 0.1213, 0.9856, 0.1132, 0.9855, 0.1141, 0.7849, 0.3711, 0.2593, 0.4083, 0.2594, 0.4083, 0.291, 0.3487, 0.3087, 0.4082, 0.7213, 0.4082, 0.753, 0.371, 0.753, 0.3487, 0.7036, 0.03939, 0.2909, 0.03935, 0.2592, 0.07658, 0.2592, 0.09896, 0.3086, 0.07656, 0.7531, 0.0393, 0.753, 0.03934, 0.7213, 0.09894, 0.7036, 0.3763, 0.2276, 0.4084, 0.2277, 0.4083, 0.2594, 0.3711, 0.2593, 0.4082, 0.753, 0.4083, 0.7847, 0.3762, 0.7847, 0.371, 0.753, 0.03935, 0.2592, 0.03929, 0.2275, 0.07142, 0.2275, 0.07658, 0.2592, 0.07141, 0.7848, 0.03925, 0.7848, 0.0393, 0.753, 0.07656, 0.7531, 0.2732, 0.3631, 0.2679, 0.3402, 0.3487, 0.3087, 0.3463, 0.3619, 0.3487, 0.7036, 0.2679, 0.6721, 0.2732, 0.6491, 0.3462, 0.6504, 0.09896, 0.3086, 0.1797, 0.3402, 0.1744, 0.3631, 0.1014, 0.3618, 0.1744, 0.6491, 0.1797, 0.6721, 0.09894, 0.7036, 0.1014, 0.6504, 0.2238, 0.3635, 0.2238, 0.3432, 0.2679, 0.3402, 0.2732, 0.3631, 0.2679, 0.6721, 0.2238, 0.669, 0.2238, 0.6487, 0.2732, 0.6491, 0.1797, 0.3402, 0.2238, 0.3432, 0.2238, 0.3635, 0.1744, 0.3631, 0.2238, 0.6487, 0.2238, 0.669, 0.1797, 0.6721, 0.1744, 0.6491, 0.3771, 0.02727, 0.409, 0.02736, 0.4084, 0.2277, 0.3763, 0.2276, 0.4083, 0.7847, 0.4086, 0.9851, 0.3768, 0.9851, 0.3762, 0.7847, 0.03929, 0.2275, 0.0388, 0.02714, 0.07067, 0.02706, 0.07142, 0.2275, 0.07075, 0.9855, 0.03884, 0.9854, 0.03925, 0.7848, 0.07141, 0.7848, 0.3035, 0.2926, 0.3014, 0.2908, 0.3234, 0.2592, 0.3255, 0.2592, 0.3233, 0.7531, 0.3013, 0.7214, 0.3034, 0.7196, 0.3253, 0.7531, 0.1243, 0.2591, 0.1463, 0.2908, 0.1443, 0.2926, 0.1223, 0.2591, 0.1443, 0.7197, 0.1463, 0.7214, 0.1243, 0.7531, 0.1223, 0.7531, 0.3255, 0.2592, 0.3711, 0.2593, 0.3487, 0.3087, 0.3035, 0.2926, 0.3487, 0.7036, 0.371, 0.753, 0.3253, 0.7531, 0.3034, 0.7196, 0.09896, 0.3086, 0.07658, 0.2592, 0.1223, 0.2591, 0.1443, 0.2926, 0.1223, 0.7531, 0.07656, 0.7531, 0.09894, 0.7036, 0.1443, 0.7197, 0.3337, 0.2275, 0.3352, 0.2275, 0.3255, 0.2592, 0.3234, 0.2592, 0.3253, 0.7531, 0.3351, 0.7848, 0.3335, 0.7848, 0.3233, 0.7531, 0.1223, 0.2591, 0.1125, 0.2274, 0.1141, 0.2274, 0.1243, 0.2591, 0.1141, 0.7849, 0.1125, 0.7849, 0.1223, 0.7531, 0.1243, 0.7531, 0.3352, 0.2275, 0.3763, 0.2276, 0.3711, 0.2593, 0.3255, 0.2592, 0.371, 0.753, 0.3762, 0.7847, 0.3351, 0.7848, 0.3253, 0.7531, 0.07658, 0.2592, 0.07142, 0.2275, 0.1125, 0.2274, 0.1223, 0.2591, 0.1125, 0.7849, 0.07141, 0.7848, 0.07656, 0.7531, 0.1223, 0.7531, 0.2679, 0.3402, 0.2615, 0.3196, 0.3035, 0.2926, 0.3487, 0.3087, 0.3034, 0.7196, 0.2615, 0.6927, 0.2679, 0.6721, 0.3487, 0.7036, 0.1443, 0.2926, 0.1862, 0.3195, 0.1797, 0.3402, 0.09896, 0.3086, 0.1797, 0.6721, 0.1862, 0.6927, 0.1443, 0.7197, 0.09894, 0.7036, 0.3014, 0.2908, 0.3035, 0.2926, 0.2615, 0.3196, 0.2609, 0.3173, 0.2615, 0.6927, 0.3034, 0.7196, 0.3013, 0.7214, 0.2609, 0.695, 0.1862, 0.3195, 0.1443, 0.2926, 0.1463, 0.2908, 0.1868, 0.3172, 0.1463, 0.7214, 0.1443, 0.7197, 0.1862, 0.6927, 0.1868, 0.695, 0.2238, 0.3432, 0.2239, 0.325, 0.2615, 0.3196, 0.2679, 0.3402, 0.2615, 0.6927, 0.2238, 0.6873, 0.2238, 0.669, 0.2679, 0.6721, 0.1862, 0.3195, 0.2239, 0.325, 0.2238, 0.3432, 0.1797, 0.3402, 0.2238, 0.669, 0.2238, 0.6873, 0.1862, 0.6927, 0.1797, 0.6721, 0.2239, 0.325, 0.2239, 0.323, 0.2609, 0.3173, 0.2615, 0.3196, 0.2609, 0.695, 0.2238, 0.6893, 0.2238, 0.6873, 0.2615, 0.6927, 0.1868, 0.3172, 0.2239, 0.323, 0.2239, 0.325, 0.1862, 0.3195, 0.2238, 0.6873, 0.2238, 0.6893, 0.1868, 0.695, 0.1862, 0.6927, 0.3348, 0.02715, 0.3363, 0.02715, 0.3352, 0.2275, 0.3337, 0.2275, 0.3351, 0.7848, 0.3359, 0.9852, 0.3344, 0.9852, 0.3335, 0.7848, 0.1125, 0.2274, 0.1115, 0.02696, 0.113, 0.02695, 0.1141, 0.2274, 0.1132, 0.9855, 0.1116, 0.9855, 0.1125, 0.7849, 0.1141, 0.7849, 0.3363, 0.02715, 0.3771, 0.02727, 0.3763, 0.2276, 0.3352, 0.2275, 0.3762, 0.7847, 0.3768, 0.9851, 0.3359, 0.9852, 0.3351, 0.7848, 0.07142, 0.2275, 0.07067, 0.02706, 0.1115, 0.02696, 0.1125, 0.2274, 0.1116, 0.9855, 0.07075, 0.9855, 0.07141, 0.7848, 0.1125, 0.7849, 0.3463, 0.3619, 0.3487, 0.3087, 0.4083, 0.291, 0.4082, 0.3619, 0.4082, 0.7213, 0.3487, 0.7036, 0.3462, 0.6504, 0.4082, 0.6504, 0.03939, 0.2909, 0.09896, 0.3086, 0.1014, 0.3618, 0.03944, 0.3618, 0.1014, 0.6504, 0.09894, 0.7036, 0.03934, 0.7213, 0.03941, 0.6504, 0.4082, 0.641, 0.3462, 0.641, 0.3462, 0.3713, 0.4082, 0.3714, 0.1014, 0.3713, 0.1014, 0.641, 0.03942, 0.6409, 0.03944, 0.3713, 0.3462, 0.641, 0.2732, 0.641, 0.2732, 0.3713, 0.3462, 0.3713, 0.1744, 0.3713, 0.1744, 0.641, 0.1014, 0.641, 0.1014, 0.3713, 0.2732, 0.641, 0.2238, 0.641, 0.2238, 0.3713, 0.2732, 0.3713, 0.2238, 0.3713, 0.2238, 0.641, 0.1744, 0.641, 0.1744, 0.3713, 0.4352, 0.641, 0.4082, 0.641, 0.4082, 0.3714, 0.4352, 0.3714, 0.03944, 0.3713, 0.03942, 0.6409, 0.01241, 0.6409, 0.01244, 0.3713, 0.4536, 0.6352, 0.4536, 0.5988, 0.7534, 0.5988, 0.7534, 0.6352, 0.7534, 0.7358, 0.4536, 0.7358, 0.4536, 0.6993, 0.7534, 0.6993, 0.7534, 0.6352, 0.7534, 0.6673, 0.4536, 0.6673, 0.4536, 0.6352, 0.4536, 0.6673, 0.7534, 0.6673, 0.7534, 0.6993, 0.4536, 0.6993, 0.4536, 0.5988, 0.4536, 0.5776, 0.7534, 0.5776, 0.7534, 0.5988, 0.7534, 0.7564, 0.4536, 0.7564, 0.4536, 0.7358, 0.7534, 0.7358, 0.4536, 0.5776, 0.4536, 0.5467, 0.7534, 0.5467, 0.7534, 0.5776, 0.7534, 0.788, 0.4536, 0.788, 0.4536, 0.7564, 0.7534, 0.7564, 0.4536, 0.5467, 0.4536, 0.3516, 0.7534, 0.3516, 0.7534, 0.5467, 0.7534, 0.9802, 0.4536, 0.9802, 0.4536, 0.788, 0.7534, 0.788])
me_bridge_mid.materials.append(mat_bridge)
me_bridge_mid.use_remesh_preserve_volume = False
me_bridge_mid.use_remesh_preserve_attributes = False
me_bridge_mid.use_mirror_vertex_groups = False
me_bridge_mid.update()
me_bridge_crossing_002 = bpy.data.meshes.new('Bridge_crossing.002')
me_bridge_crossing_002.from_pydata([(1.25, 0.4167, -1.336), (1.25, -0.4167, -1.336), (1.25, 0.3922, 0.6913), (1.25, 0.4167, 0.6735), (1.25, -0.3922, 0.6913), (1.25, -0.4167, 0.6735), (1.25, 0.4167, 0.2248), (1.25, -0.4167, 0.2248), (1.25, 0.4167, -0.1502), (1.25, 0.4167, 0.03733), (1.25, -0.4167, -0.1502), (1.25, -0.4167, 0.03733), (-1.25, 0.3922, 0.6913), (-1.25, 0.4167, -1.336), (-1.25, -0.4167, -1.336), (-1.25, -0.3922, 0.6913), (-1.25, 0.4167, 0.6735), (-1.25, -0.4113, 0.6735), (-1.25, 0.4167, 0.2248), (-1.25, -0.4167, 0.2248), (-1.25, 0.4167, -0.1502), (-1.25, -0.4167, -0.1502), (-1.25, 0.4167, 0.03733), (-1.25, -0.4167, 0.03733), (1.177, 0.4167, -1.336), (-1.177, 0.4167, -1.336), (1.177, -0.4167, -1.336), (-1.177, -0.4167, -1.336), (1.177, 0.4167, 0.6443), (-1.177, 0.4167, 0.6443), (1.177, -0.4167, 0.6443), (-1.177, -0.4167, 0.6443), (1.177, 0.4167, 0.6913), (-1.177, 0.4167, 0.6913), (1.177, -0.3922, 0.6913), (-1.177, -0.3922, 0.6913), (1.177, -0.4167, 0.6913), (-1.177, -0.4167, 0.6913), (1.177, 0.4167, 0.2248), (-1.177, 0.4167, 0.2248), (1.177, -0.4167, 0.2248), (-1.177, -0.4167, 0.2248), (1.177, 0.4167, -0.1502), (-1.177, 0.4167, -0.1502), (1.177, 0.4167, 0.03733), (-1.177, 0.4167, 0.03733), (1.177, -0.4167, 0.03733), (-1.177, -0.4167, 0.03733), (1.177, -0.4167, -0.1502), (-1.177, -0.4167, -0.1502), (1.177, 0.3922, 0.6913), (-1.177, 0.3922, 0.6913), (-1.25, 0.4167, 0.6443), (1.25, 0.4167, 0.6443), (1.25, -0.4167, 0.6443), (-1.25, -0.4167, 0.6443)], [], [(15, 35, 51, 12), (35, 34, 50, 51), (34, 4, 2, 50), (20, 43, 25, 13), (43, 42, 24, 25), (0, 24, 42, 8), (14, 27, 49, 21), (27, 26, 48, 49), (26, 1, 10, 48), (33, 32, 28, 29), (31, 30, 36, 37), (29, 28, 38, 39), (41, 40, 30, 31), (12, 51, 33, 16), (51, 50, 32, 33), (50, 2, 3, 32), (17, 37, 35, 15), (37, 36, 34, 35), (36, 5, 4, 34), (18, 39, 45, 22), (39, 38, 44, 45), (38, 6, 9, 44), (23, 47, 41, 19), (47, 46, 40, 41), (46, 11, 7, 40), (22, 45, 43, 20), (45, 44, 42, 43), (44, 9, 8, 42), (21, 49, 47, 23), (49, 48, 46, 47), (48, 10, 11, 46), (16, 33, 29, 52), (18, 52, 29, 39), (3, 53, 28, 32), (6, 38, 28, 53), (5, 36, 30, 54), (7, 54, 30, 40), (17, 55, 31, 37), (19, 41, 31, 55), (12, 16, 17, 15), (52, 55, 17, 16), (52, 18, 19, 55), (18, 22, 23, 19), (20, 21, 23, 22), (13, 14, 21, 20), (2, 4, 5, 3), (53, 3, 5, 54), (53, 54, 7, 6), (6, 7, 11, 9), (8, 9, 11, 10), (0, 8, 10, 1)])
me_bridge_crossing_002.polygons.foreach_set('use_smooth', [True] * 51)
_k = set([(0, 8), (1, 10), (2, 3), (2, 4), (3, 32), (3, 53), (4, 5), (5, 36), (5, 54), (6, 9), (6, 53), (7, 11), (7, 54), (8, 9), (10, 11), (12, 15), (12, 16), (13, 20), (14, 21), (15, 17), (16, 33), (16, 52), (17, 37), (17, 55), (18, 22), (18, 52), (19, 23), (19, 55), (20, 22), (21, 23), (32, 33), (36, 37)])
me_bridge_crossing_002.attributes.new('sharp_edge', 'BOOLEAN', 'EDGE').data.foreach_set('value', [ (min(e.vertices), max(e.vertices)) in _k for e in me_bridge_crossing_002.edges])
_uv = me_bridge_crossing_002.uv_layers.new(name='UVTex')
_uv.uv.foreach_set('vector', [-2.093, 2.892, -1.998, 2.892, -1.998, 4.359, -2.093, 4.359, -1.998, 2.892, 1.022, 2.892, 1.022, 4.359, -1.998, 4.359, 1.022, 2.892, 1.116, 2.892, 1.116, 4.359, 1.022, 4.359, 3.339, 0.3625, 3.245, 0.3625, 3.245, -0.7305, 3.339, -0.7305, 3.245, 0.3625, 0.2348, 0.3625, 0.2348, -0.7305, 3.245, -0.7305, 0.1409, -0.7305, 0.2348, -0.7305, 0.2348, 0.3625, 0.1409, 0.3625, 0.1522, -0.7375, 0.2467, -0.7375, 0.2467, 0.3573, 0.1522, 0.3573, 0.2467, -0.7375, 3.274, -0.7375, 3.274, 0.3573, 0.2467, 0.3573, 3.274, -0.7375, 3.369, -0.7375, 3.369, 0.3573, 3.274, 0.3573, 3.245, 1.138, 0.2348, 1.138, 0.2348, 1.095, 3.245, 1.095, 0.2467, 1.091, 3.274, 1.091, 3.274, 1.134, 0.2467, 1.134, 3.245, 1.095, 0.2348, 1.095, 0.2348, 0.7082, 3.245, 0.7082, 0.2467, 0.7036, 3.274, 0.7036, 3.274, 1.091, 0.2467, 1.091, -2.093, 4.359, -1.998, 4.359, -1.998, 4.395, -2.095, 4.408, -1.998, 4.359, 1.022, 4.359, 1.022, 4.395, -1.998, 4.395, 1.022, 4.359, 1.116, 4.359, 1.119, 4.408, 1.022, 4.395, -2.095, 2.843, -1.998, 2.856, -1.998, 2.892, -2.093, 2.892, -1.998, 2.856, 1.022, 2.856, 1.022, 2.892, -1.998, 2.892, 1.022, 2.856, 1.119, 2.843, 1.116, 2.892, 1.022, 2.892, 3.339, 0.7082, 3.245, 0.7082, 3.245, 0.5353, 3.339, 0.5353, 3.245, 0.7082, 0.2348, 0.7082, 0.2348, 0.5353, 3.245, 0.5353, 0.2348, 0.7082, 0.1409, 0.7082, 0.1409, 0.5353, 0.2348, 0.5353, 0.1522, 0.5304, 0.2467, 0.5304, 0.2467, 0.7036, 0.1522, 0.7036, 0.2467, 0.5304, 3.274, 0.5304, 3.274, 0.7036, 0.2467, 0.7036, 3.274, 0.5304, 3.369, 0.5304, 3.369, 0.7036, 3.274, 0.7036, 3.339, 0.5353, 3.245, 0.5353, 3.245, 0.3625, 3.339, 0.3625, 3.245, 0.5353, 0.2348, 0.5353, 0.2348, 0.3625, 3.245, 0.3625, 0.2348, 0.5353, 0.1409, 0.5353, 0.1409, 0.3625, 0.2348, 0.3625, 0.1522, 0.3573, 0.2467, 0.3573, 0.2467, 0.5304, 0.1522, 0.5304, 0.2467, 0.3573, 3.274, 0.3573, 3.274, 0.5304, 0.2467, 0.5304, 3.274, 0.3573, 3.369, 0.3573, 3.369, 0.5304, 3.274, 0.5304, 3.339, 1.122, 3.245, 1.138, 3.245, 1.095, 3.339, 1.095, 3.339, 0.7082, 3.339, 1.095, 3.245, 1.095, 3.245, 0.7082, 0.1409, 1.122, 0.1409, 1.095, 0.2348, 1.095, 0.2348, 1.138, 0.1409, 0.7082, 0.2348, 0.7082, 0.2348, 1.095, 0.1409, 1.095, 3.369, 1.118, 3.274, 1.134, 3.274, 1.091, 3.369, 1.091, 3.369, 0.7036, 3.369, 1.091, 3.274, 1.091, 3.274, 0.7036, 0.1522, 1.118, 0.1522, 1.091, 0.2467, 1.091, 0.2467, 1.134, 0.1522, 0.7036, 0.2467, 0.7036, 0.2467, 1.091, 0.1522, 1.091, 0.3403, 1.13, 0.2524, 1.113, 3.227, 1.113, 3.158, 1.13, 0.2524, 1.086, 3.246, 1.086, 3.227, 1.113, 0.2524, 1.113, 0.2524, 1.086, 0.2524, 0.6998, 3.246, 0.6998, 3.246, 1.086, 0.2524, 0.6998, 0.2524, 0.527, 3.246, 0.527, 3.246, 0.6998, 0.2524, 0.3542, 3.246, 0.3542, 3.246, 0.527, 0.2524, 0.527, 0.2524, -0.7383, 3.246, -0.7383, 3.246, 0.3542, 0.2524, 0.3542, 3.133, 1.116, 0.3846, 1.116, 0.2983, 1.1, 3.218, 1.1, 3.218, 1.073, 3.218, 1.1, 0.2983, 1.1, 0.2989, 1.073, 3.218, 1.073, 0.2989, 1.073, 0.2989, 0.6868, 3.218, 0.6868, 3.218, 0.6868, 0.2989, 0.6868, 0.2989, 0.5143, 3.218, 0.5143, 3.218, 0.3418, 3.218, 0.5143, 0.2989, 0.5143, 0.2989, 0.3418, 3.218, -0.749, 3.218, 0.3418, 0.2989, 0.3418, 0.2989, -0.749])
_uv.active_render = True
_uv = me_bridge_crossing_002.uv_layers.new(name='UVTex.001')
_uv.uv.foreach_set('vector', [0.4082, 0.3714, 0.4172, 0.3714, 0.4172, 0.5062, 0.4082, 0.5062, 0.4172, 0.3714, 0.4262, 0.3714, 0.4262, 0.5062, 0.4172, 0.5062, 0.4262, 0.3714, 0.4352, 0.3714, 0.4352, 0.5062, 0.4262, 0.5062, 0.4086, 0.9851, 0.4085, 0.9183, 0.4355, 0.9182, 0.4356, 0.985, 0.4085, 0.9183, 0.4084, 0.8515, 0.4354, 0.8514, 0.4355, 0.9182, 0.4353, 0.7846, 0.4354, 0.8514, 0.4084, 0.8515, 0.4083, 0.7847, 0.409, 0.02736, 0.418, 0.02739, 0.4174, 0.2277, 0.4084, 0.2277, 0.418, 0.02739, 0.427, 0.02742, 0.4264, 0.2277, 0.4174, 0.2277, 0.427, 0.02742, 0.436, 0.02744, 0.4354, 0.2278, 0.4264, 0.2277, 0.4082, 0.6487, 0.4082, 0.6471, 0.4352, 0.6471, 0.4352, 0.6487, 0.4172, 0.3619, 0.4262, 0.362, 0.4262, 0.367, 0.4172, 0.367, 0.4082, 0.6977, 0.4082, 0.674, 0.4352, 0.674, 0.4352, 0.6977, 0.4173, 0.2911, 0.4263, 0.2911, 0.4262, 0.362, 0.4172, 0.3619, 0.4082, 0.6454, 0.4082, 0.6439, 0.4352, 0.6439, 0.4352, 0.6454, 0.4082, 0.6439, 0.4082, 0.6424, 0.4352, 0.6424, 0.4352, 0.6439, 0.4082, 0.6424, 0.4082, 0.641, 0.4352, 0.641, 0.4352, 0.6424, 0.4082, 0.3669, 0.4172, 0.367, 0.4172, 0.3714, 0.4082, 0.3714, 0.4172, 0.367, 0.4262, 0.367, 0.4262, 0.3714, 0.4172, 0.3714, 0.4262, 0.367, 0.4352, 0.367, 0.4352, 0.3714, 0.4262, 0.3714, 0.4082, 0.753, 0.4082, 0.7424, 0.4352, 0.7424, 0.4352, 0.753, 0.4082, 0.7424, 0.4082, 0.7319, 0.4352, 0.7318, 0.4352, 0.7424, 0.4082, 0.7319, 0.4082, 0.7213, 0.4352, 0.7213, 0.4352, 0.7318, 0.4083, 0.2594, 0.4173, 0.2594, 0.4173, 0.2911, 0.4083, 0.291, 0.4173, 0.2594, 0.4263, 0.2594, 0.4263, 0.2911, 0.4173, 0.2911, 0.4263, 0.2594, 0.4353, 0.2594, 0.4353, 0.2911, 0.4263, 0.2911, 0.4083, 0.7847, 0.4083, 0.7741, 0.4353, 0.7741, 0.4353, 0.7846, 0.4083, 0.7741, 0.4083, 0.7636, 0.4352, 0.7635, 0.4353, 0.7741, 0.4083, 0.7636, 0.4082, 0.753, 0.4352, 0.753, 0.4352, 0.7635, 0.4084, 0.2277, 0.4174, 0.2277, 0.4173, 0.2594, 0.4083, 0.2594, 0.4174, 0.2277, 0.4264, 0.2277, 0.4263, 0.2594, 0.4173, 0.2594, 0.4264, 0.2277, 0.4354, 0.2278, 0.4353, 0.2594, 0.4263, 0.2594, 0.4082, 0.6504, 0.4082, 0.6487, 0.4352, 0.6487, 0.4217, 0.6496, 0.4352, 0.7213, 0.4082, 0.7095, 0.4082, 0.6977, 0.4352, 0.6977, 0.4082, 0.6454, 0.4352, 0.6462, 0.4352, 0.6471, 0.4082, 0.6471, 0.4352, 0.6504, 0.4352, 0.674, 0.4082, 0.674, 0.4082, 0.6622, 0.4352, 0.367, 0.4262, 0.367, 0.4262, 0.362, 0.4307, 0.3645, 0.4353, 0.2911, 0.4307, 0.362, 0.4262, 0.362, 0.4263, 0.2911, 0.4082, 0.3669, 0.4127, 0.3619, 0.4172, 0.3619, 0.4172, 0.367, 0.4083, 0.291, 0.4173, 0.2911, 0.4172, 0.3619, 0.4127, 0.3619, 0.0, 0.0, 1.0, 0.0, 1.0, 1.0, 0.0, 1.0, 0.0, 0.0, 0.0, 1.0, 1.0, 1.0, 1.0, 0.0, 0.0, 0.0, 1.0, 0.0, 1.0, 1.0, 0.0, 1.0, 0.0, 0.0, 1.0, 0.0, 1.0, 1.0, 0.0, 1.0, 0.0, 0.0, 0.0, 1.0, 1.0, 1.0, 1.0, 0.0, 0.0, 0.0, 0.0, 1.0, 1.0, 1.0, 1.0, 0.0, 0.0, 0.0, 1.0, 0.0, 1.0, 1.0, 0.0, 1.0, 0.0, 0.0, 1.0, 0.0, 1.0, 1.0, 0.0, 1.0, 0.0, 0.0, 0.0, 1.0, 1.0, 1.0, 1.0, 0.0, 0.0, 0.0, 0.0, 1.0, 1.0, 1.0, 1.0, 0.0, 0.0, 0.0, 0.0, 1.0, 1.0, 1.0, 1.0, 0.0, 0.0, 0.0, 1.0, 0.0, 1.0, 1.0, 0.0, 1.0])
me_bridge_crossing_002.materials.append(mat_bridge)
me_bridge_crossing_002.use_remesh_preserve_volume = False
me_bridge_crossing_002.use_remesh_preserve_attributes = False
me_bridge_crossing_002.use_mirror_vertex_groups = False
me_bridge_crossing_002.update()

# ---- objects
ob_lamp_001 = bpy.data.objects.new('Lamp.001', light_spot_001)
ob_lamp = bpy.data.objects.new('Lamp', light_spot)
ob_camera = bpy.data.objects.new('Camera', cam_camera)
ob_bridge_start = bpy.data.objects.new('Bridge_start', me_bridge_start)
ob_bridge_mid = bpy.data.objects.new('Bridge_mid', me_bridge_mid)
ob_bridge_crossing = bpy.data.objects.new('Bridge_crossing', me_bridge_crossing_002)

# ---- transforms, parenting, visibility, modifiers, constraints
ob_lamp_001.location = (1.167, -10.48, 11.85)
ob_lamp_001.rotation_euler = (0.6503, 0.05522, 1.866)
ob_lamp_001.lock_rotations_4d = False
ob_lamp_001.empty_display_type = 'ARROWS'
ob_lamp_001.color = (0.0, 0.0, 0.0, 0.0)
ob_lamp_001.lineart.crease_threshold = 0.0
ob_lamp.location = (8.351, 1.167, 6.963)
ob_lamp.rotation_euler = (0.6503, 0.05522, 1.866)
ob_lamp.lock_rotations_4d = False
ob_lamp.empty_display_type = 'ARROWS'
ob_lamp.color = (0.0, 0.0, 0.0, 0.0)
ob_lamp.lineart.crease_threshold = 0.0
ob_camera.location = (7.481, -6.508, 5.344)
ob_camera.rotation_euler = (1.109, 0.01082, 0.8149)
ob_camera.lock_rotations_4d = False
ob_camera.empty_display_type = 'ARROWS'
ob_camera.color = (0.0, 0.0, 0.0, 0.0)
ob_camera.display_type = 'WIRE'
ob_camera.lineart.crease_threshold = 0.0
ob_bridge_start.location = (-2.5, 0.0, 0.0)
ob_bridge_start.scale = (1.0, 3.0, 1.0)
ob_bridge_start.lock_rotations_4d = False
ob_bridge_start.empty_display_type = 'ARROWS'
ob_bridge_start.color = (0.0, 0.0, 0.0, 1.0)
ob_bridge_start.lineart.crease_threshold = 0.0
ob_bridge_mid.location = (0.0, 0.0, 0.0)
ob_bridge_mid.scale = (1.0, 3.0, 1.0)
ob_bridge_mid.lock_rotations_4d = False
ob_bridge_mid.empty_display_type = 'ARROWS'
ob_bridge_mid.color = (0.0, 0.0, 0.0, 1.0)
ob_bridge_mid.lineart.crease_threshold = 0.0
ob_bridge_crossing.location = (2.5, 0.0, 0.0)
ob_bridge_crossing.scale = (1.0, 3.0, 1.0)
ob_bridge_crossing.lock_rotations_4d = False
ob_bridge_crossing.empty_display_type = 'ARROWS'
ob_bridge_crossing.color = (0.0, 0.0, 0.0, 1.0)
ob_bridge_crossing.lineart.crease_threshold = 0.0
_m = ob_bridge_crossing.modifiers.new('EdgeSplit', 'EDGE_SPLIT')
_m.use_edge_angle = False

# ---- collection membership
col_collection_1.objects.link(ob_lamp_001)
col_collection_1.objects.link(ob_lamp)
col_collection_1.objects.link(ob_camera)
col_collection_1.objects.link(ob_bridge_start)
col_collection_1.objects.link(ob_bridge_mid)
col_collection_1.objects.link(ob_bridge_crossing)

# ---- scene / render settings (as saved in the file)
scene.camera = ob_camera
scene.frame_start = 1; scene.frame_end = 250; scene.frame_set(1)
scene.render.engine = 'BLENDER_EEVEE_NEXT'
scene.render.image_settings.file_format = 'JPEG'
scene.render.image_settings.color_mode = 'RGB'
scene.render.image_settings.compression = 90
scene.render.resolution_x = 800
scene.render.resolution_y = 600
scene.render.pixel_aspect_x = 100.0
scene.render.pixel_aspect_y = 100.0
scene.render.fps = 25
scene.render.dither_intensity = 0.0
scene.render.use_compositing = False
scene.render.use_sequencer = False
scene.render.bake_margin = 2
scene.render.bake_bias = 0.0
scene.render.use_stamp_time = False
scene.render.use_stamp_date = False
scene.render.use_stamp_frame = False
scene.render.use_stamp_camera = False
scene.render.use_stamp_scene = False
scene.render.use_stamp_filename = False
scene.render.use_stamp_render_time = False
scene.render.stamp_font_size = 0
scene.cycles.use_denoising = False
scene.cycles.samples = 10
scene.cycles.sampling_pattern = 'TABULATED_SOBOL'
scene.cycles.light_sampling_threshold = 0.0
scene.cycles.use_adaptive_sampling = False
scene.cycles.use_light_tree = False
scene.cycles.blur_glossy = 0.0
scene.cycles.volume_bounces = 1
scene.cycles.pixel_filter_type = 'GAUSSIAN'
scene.cycles.sample_clamp_indirect = 0.0
scene.view_settings.view_transform = 'Raw'
bpy.context.view_layer.update()
